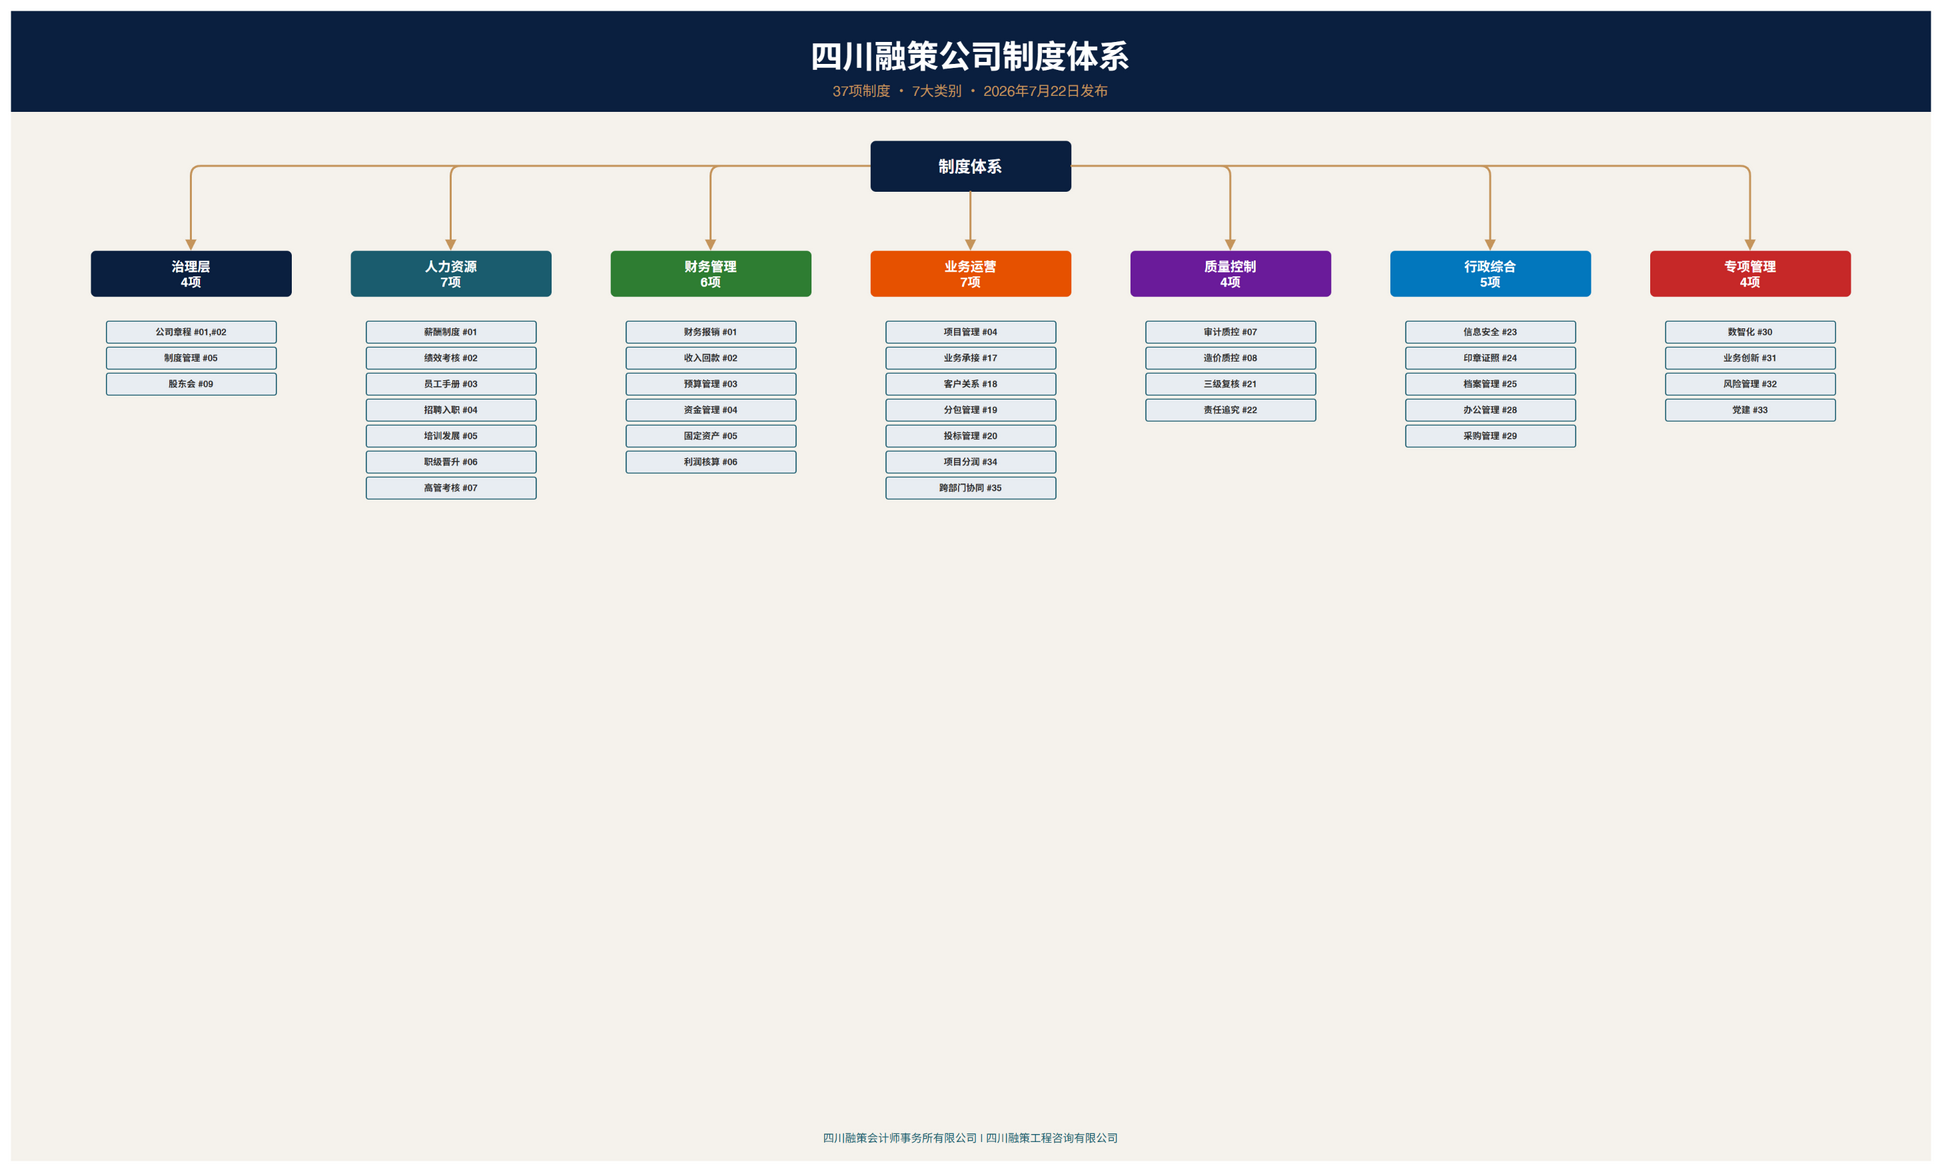

The diagram above was exported from draw.io. Its source (the exported page's mxGraphModel, read from the mxfile embedded in the PNG):
<mxGraphModel dx="1920" dy="1150" grid="0" gridSize="10" guides="1" tooltips="1" connect="1" arrows="1" fold="1" page="1" pageScale="1" pageWidth="1920" pageHeight="1150" math="0" shadow="0">
  <root>
    <mxCell id="0" />
    <mxCell id="1" parent="0" />
    <mxCell id="bg" value="" style="rounded=0;whiteSpace=wrap;html=1;fillColor=#F5F2EC;strokeColor=#F5F2EC;fontColor=#2D2D2D;fontSize=1;fontStyle=0;arcSize=10;" vertex="1" parent="1" x="0" y="0" w="1920" h="1150">
      <mxGeometry x="0" y="0" width="1920" height="1150" as="geometry" />
    </mxCell>
    <mxCell id="hdr" value="" style="rounded=0;whiteSpace=wrap;html=1;fillColor=#0A1F3F;strokeColor=#0A1F3F;fontColor=#FFFFFF;fontSize=1;fontStyle=0;arcSize=10;" vertex="1" parent="1" x="0" y="0" w="1920" h="100">
      <mxGeometry x="0" y="0" width="1920" height="100" as="geometry" />
    </mxCell>
    <mxCell id="t四川融策公司制度" value="四川融策公司制度体系" style="rounded=0;whiteSpace=wrap;html=1;fillColor=none;strokeColor=none;fontColor=#FFFFFF;fontSize=32;fontStyle=1;arcSize=10;" vertex="1" parent="1" x="60" y="20" w="1800" h="50">
      <mxGeometry x="60" y="20" width="1800" height="50" as="geometry" />
    </mxCell>
    <mxCell id="s37项制度 · " value="37项制度 · 7大类别 · 2026年7月22日发布" style="rounded=0;whiteSpace=wrap;html=1;fillColor=none;strokeColor=none;fontColor=#C5955C;fontSize=14;fontStyle=0;arcSize=10;" vertex="1" parent="1" x="60" y="65" w="1800" h="30">
      <mxGeometry x="60" y="65" width="1800" height="30" as="geometry" />
    </mxCell>
    <mxCell id="root" value="制度体系" style="rounded=1;whiteSpace=wrap;html=1;fillColor=#0A1F3F;strokeColor=#0A1F3F;fontColor=#FFFFFF;fontSize=16;fontStyle=1;arcSize=10;" vertex="1" parent="1" x="860" y="130" w="200" h="50">
      <mxGeometry x="860" y="130" width="200" height="50" as="geometry" />
    </mxCell>
    <mxCell id="cat0" value="治理层&#10;4项" style="rounded=1;whiteSpace=wrap;html=1;fillColor=#0A1F3F;strokeColor=#0A1F3F;fontColor=#FFFFFF;fontSize=13;fontStyle=1;arcSize=10;" vertex="1" parent="1" x="80" y="240" w="200" h="45">
      <mxGeometry x="80" y="240" width="200" height="45" as="geometry" />
    </mxCell>
    <mxCell id="a0" value="" style="edgeStyle=orthogonalEdgeStyle;rounded=1;orthogonalLoop=1;jettySize=auto;html=1;strokeColor=#C5955C;strokeWidth=2;endArrow=block;endFill=1;" vertex="0" parent="1" source="root" target="cat0" edge="1">
      <mxGeometry relative="1" as="geometry" />
    </mxCell>
    <mxCell id="cat1" value="人力资源&#10;7项" style="rounded=1;whiteSpace=wrap;html=1;fillColor=#1A5C6E;strokeColor=#1A5C6E;fontColor=#FFFFFF;fontSize=13;fontStyle=1;arcSize=10;" vertex="1" parent="1" x="340" y="240" w="200" h="45">
      <mxGeometry x="340" y="240" width="200" height="45" as="geometry" />
    </mxCell>
    <mxCell id="a1" value="" style="edgeStyle=orthogonalEdgeStyle;rounded=1;orthogonalLoop=1;jettySize=auto;html=1;strokeColor=#C5955C;strokeWidth=2;endArrow=block;endFill=1;" vertex="0" parent="1" source="root" target="cat1" edge="1">
      <mxGeometry relative="1" as="geometry" />
    </mxCell>
    <mxCell id="cat2" value="财务管理&#10;6项" style="rounded=1;whiteSpace=wrap;html=1;fillColor=#2E7D32;strokeColor=#2E7D32;fontColor=#FFFFFF;fontSize=13;fontStyle=1;arcSize=10;" vertex="1" parent="1" x="600" y="240" w="200" h="45">
      <mxGeometry x="600" y="240" width="200" height="45" as="geometry" />
    </mxCell>
    <mxCell id="a2" value="" style="edgeStyle=orthogonalEdgeStyle;rounded=1;orthogonalLoop=1;jettySize=auto;html=1;strokeColor=#C5955C;strokeWidth=2;endArrow=block;endFill=1;" vertex="0" parent="1" source="root" target="cat2" edge="1">
      <mxGeometry relative="1" as="geometry" />
    </mxCell>
    <mxCell id="cat3" value="业务运营&#10;7项" style="rounded=1;whiteSpace=wrap;html=1;fillColor=#E65100;strokeColor=#E65100;fontColor=#FFFFFF;fontSize=13;fontStyle=1;arcSize=10;" vertex="1" parent="1" x="860" y="240" w="200" h="45">
      <mxGeometry x="860" y="240" width="200" height="45" as="geometry" />
    </mxCell>
    <mxCell id="a3" value="" style="edgeStyle=orthogonalEdgeStyle;rounded=1;orthogonalLoop=1;jettySize=auto;html=1;strokeColor=#C5955C;strokeWidth=2;endArrow=block;endFill=1;" vertex="0" parent="1" source="root" target="cat3" edge="1">
      <mxGeometry relative="1" as="geometry" />
    </mxCell>
    <mxCell id="cat4" value="质量控制&#10;4项" style="rounded=1;whiteSpace=wrap;html=1;fillColor=#6A1B9A;strokeColor=#6A1B9A;fontColor=#FFFFFF;fontSize=13;fontStyle=1;arcSize=10;" vertex="1" parent="1" x="1120" y="240" w="200" h="45">
      <mxGeometry x="1120" y="240" width="200" height="45" as="geometry" />
    </mxCell>
    <mxCell id="a4" value="" style="edgeStyle=orthogonalEdgeStyle;rounded=1;orthogonalLoop=1;jettySize=auto;html=1;strokeColor=#C5955C;strokeWidth=2;endArrow=block;endFill=1;" vertex="0" parent="1" source="root" target="cat4" edge="1">
      <mxGeometry relative="1" as="geometry" />
    </mxCell>
    <mxCell id="cat5" value="行政综合&#10;5项" style="rounded=1;whiteSpace=wrap;html=1;fillColor=#0277BD;strokeColor=#0277BD;fontColor=#FFFFFF;fontSize=13;fontStyle=1;arcSize=10;" vertex="1" parent="1" x="1380" y="240" w="200" h="45">
      <mxGeometry x="1380" y="240" width="200" height="45" as="geometry" />
    </mxCell>
    <mxCell id="a5" value="" style="edgeStyle=orthogonalEdgeStyle;rounded=1;orthogonalLoop=1;jettySize=auto;html=1;strokeColor=#C5955C;strokeWidth=2;endArrow=block;endFill=1;" vertex="0" parent="1" source="root" target="cat5" edge="1">
      <mxGeometry relative="1" as="geometry" />
    </mxCell>
    <mxCell id="cat6" value="专项管理&#10;4项" style="rounded=1;whiteSpace=wrap;html=1;fillColor=#C62828;strokeColor=#C62828;fontColor=#FFFFFF;fontSize=13;fontStyle=1;arcSize=10;" vertex="1" parent="1" x="1640" y="240" w="200" h="45">
      <mxGeometry x="1640" y="240" width="200" height="45" as="geometry" />
    </mxCell>
    <mxCell id="a6" value="" style="edgeStyle=orthogonalEdgeStyle;rounded=1;orthogonalLoop=1;jettySize=auto;html=1;strokeColor=#C5955C;strokeWidth=2;endArrow=block;endFill=1;" vertex="0" parent="1" source="root" target="cat6" edge="1">
      <mxGeometry relative="1" as="geometry" />
    </mxCell>
    <mxCell id="cat0_s0" value="公司章程 #01,#02" style="rounded=1;whiteSpace=wrap;html=1;fillColor=#E8EDF2;strokeColor=#1A5C6E;fontColor=#2D2D2D;fontSize=9;fontStyle=1;arcSize=10;" vertex="1" parent="1" x="95" y="310" w="170" h="22">
      <mxGeometry x="95" y="310" width="170" height="22" as="geometry" />
    </mxCell>
    <mxCell id="cat0_s1" value="制度管理 #05" style="rounded=1;whiteSpace=wrap;html=1;fillColor=#E8EDF2;strokeColor=#1A5C6E;fontColor=#2D2D2D;fontSize=9;fontStyle=1;arcSize=10;" vertex="1" parent="1" x="95" y="336" w="170" h="22">
      <mxGeometry x="95" y="336" width="170" height="22" as="geometry" />
    </mxCell>
    <mxCell id="cat0_s2" value="股东会 #09" style="rounded=1;whiteSpace=wrap;html=1;fillColor=#E8EDF2;strokeColor=#1A5C6E;fontColor=#2D2D2D;fontSize=9;fontStyle=1;arcSize=10;" vertex="1" parent="1" x="95" y="362" w="170" h="22">
      <mxGeometry x="95" y="362" width="170" height="22" as="geometry" />
    </mxCell>
    <mxCell id="cat1_s0" value="薪酬制度 #01" style="rounded=1;whiteSpace=wrap;html=1;fillColor=#E8EDF2;strokeColor=#1A5C6E;fontColor=#2D2D2D;fontSize=9;fontStyle=1;arcSize=10;" vertex="1" parent="1" x="355" y="310" w="170" h="22">
      <mxGeometry x="355" y="310" width="170" height="22" as="geometry" />
    </mxCell>
    <mxCell id="cat1_s1" value="绩效考核 #02" style="rounded=1;whiteSpace=wrap;html=1;fillColor=#E8EDF2;strokeColor=#1A5C6E;fontColor=#2D2D2D;fontSize=9;fontStyle=1;arcSize=10;" vertex="1" parent="1" x="355" y="336" w="170" h="22">
      <mxGeometry x="355" y="336" width="170" height="22" as="geometry" />
    </mxCell>
    <mxCell id="cat1_s2" value="员工手册 #03" style="rounded=1;whiteSpace=wrap;html=1;fillColor=#E8EDF2;strokeColor=#1A5C6E;fontColor=#2D2D2D;fontSize=9;fontStyle=1;arcSize=10;" vertex="1" parent="1" x="355" y="362" w="170" h="22">
      <mxGeometry x="355" y="362" width="170" height="22" as="geometry" />
    </mxCell>
    <mxCell id="cat1_s3" value="招聘入职 #04" style="rounded=1;whiteSpace=wrap;html=1;fillColor=#E8EDF2;strokeColor=#1A5C6E;fontColor=#2D2D2D;fontSize=9;fontStyle=1;arcSize=10;" vertex="1" parent="1" x="355" y="388" w="170" h="22">
      <mxGeometry x="355" y="388" width="170" height="22" as="geometry" />
    </mxCell>
    <mxCell id="cat1_s4" value="培训发展 #05" style="rounded=1;whiteSpace=wrap;html=1;fillColor=#E8EDF2;strokeColor=#1A5C6E;fontColor=#2D2D2D;fontSize=9;fontStyle=1;arcSize=10;" vertex="1" parent="1" x="355" y="414" w="170" h="22">
      <mxGeometry x="355" y="414" width="170" height="22" as="geometry" />
    </mxCell>
    <mxCell id="cat1_s5" value="职级晋升 #06" style="rounded=1;whiteSpace=wrap;html=1;fillColor=#E8EDF2;strokeColor=#1A5C6E;fontColor=#2D2D2D;fontSize=9;fontStyle=1;arcSize=10;" vertex="1" parent="1" x="355" y="440" w="170" h="22">
      <mxGeometry x="355" y="440" width="170" height="22" as="geometry" />
    </mxCell>
    <mxCell id="cat1_s6" value="高管考核 #07" style="rounded=1;whiteSpace=wrap;html=1;fillColor=#E8EDF2;strokeColor=#1A5C6E;fontColor=#2D2D2D;fontSize=9;fontStyle=1;arcSize=10;" vertex="1" parent="1" x="355" y="466" w="170" h="22">
      <mxGeometry x="355" y="466" width="170" height="22" as="geometry" />
    </mxCell>
    <mxCell id="cat2_s0" value="财务报销 #01" style="rounded=1;whiteSpace=wrap;html=1;fillColor=#E8EDF2;strokeColor=#1A5C6E;fontColor=#2D2D2D;fontSize=9;fontStyle=1;arcSize=10;" vertex="1" parent="1" x="615" y="310" w="170" h="22">
      <mxGeometry x="615" y="310" width="170" height="22" as="geometry" />
    </mxCell>
    <mxCell id="cat2_s1" value="收入回款 #02" style="rounded=1;whiteSpace=wrap;html=1;fillColor=#E8EDF2;strokeColor=#1A5C6E;fontColor=#2D2D2D;fontSize=9;fontStyle=1;arcSize=10;" vertex="1" parent="1" x="615" y="336" w="170" h="22">
      <mxGeometry x="615" y="336" width="170" height="22" as="geometry" />
    </mxCell>
    <mxCell id="cat2_s2" value="预算管理 #03" style="rounded=1;whiteSpace=wrap;html=1;fillColor=#E8EDF2;strokeColor=#1A5C6E;fontColor=#2D2D2D;fontSize=9;fontStyle=1;arcSize=10;" vertex="1" parent="1" x="615" y="362" w="170" h="22">
      <mxGeometry x="615" y="362" width="170" height="22" as="geometry" />
    </mxCell>
    <mxCell id="cat2_s3" value="资金管理 #04" style="rounded=1;whiteSpace=wrap;html=1;fillColor=#E8EDF2;strokeColor=#1A5C6E;fontColor=#2D2D2D;fontSize=9;fontStyle=1;arcSize=10;" vertex="1" parent="1" x="615" y="388" w="170" h="22">
      <mxGeometry x="615" y="388" width="170" height="22" as="geometry" />
    </mxCell>
    <mxCell id="cat2_s4" value="固定资产 #05" style="rounded=1;whiteSpace=wrap;html=1;fillColor=#E8EDF2;strokeColor=#1A5C6E;fontColor=#2D2D2D;fontSize=9;fontStyle=1;arcSize=10;" vertex="1" parent="1" x="615" y="414" w="170" h="22">
      <mxGeometry x="615" y="414" width="170" height="22" as="geometry" />
    </mxCell>
    <mxCell id="cat2_s5" value="利润核算 #06" style="rounded=1;whiteSpace=wrap;html=1;fillColor=#E8EDF2;strokeColor=#1A5C6E;fontColor=#2D2D2D;fontSize=9;fontStyle=1;arcSize=10;" vertex="1" parent="1" x="615" y="440" w="170" h="22">
      <mxGeometry x="615" y="440" width="170" height="22" as="geometry" />
    </mxCell>
    <mxCell id="cat3_s0" value="项目管理 #04" style="rounded=1;whiteSpace=wrap;html=1;fillColor=#E8EDF2;strokeColor=#1A5C6E;fontColor=#2D2D2D;fontSize=9;fontStyle=1;arcSize=10;" vertex="1" parent="1" x="875" y="310" w="170" h="22">
      <mxGeometry x="875" y="310" width="170" height="22" as="geometry" />
    </mxCell>
    <mxCell id="cat3_s1" value="业务承接 #17" style="rounded=1;whiteSpace=wrap;html=1;fillColor=#E8EDF2;strokeColor=#1A5C6E;fontColor=#2D2D2D;fontSize=9;fontStyle=1;arcSize=10;" vertex="1" parent="1" x="875" y="336" w="170" h="22">
      <mxGeometry x="875" y="336" width="170" height="22" as="geometry" />
    </mxCell>
    <mxCell id="cat3_s2" value="客户关系 #18" style="rounded=1;whiteSpace=wrap;html=1;fillColor=#E8EDF2;strokeColor=#1A5C6E;fontColor=#2D2D2D;fontSize=9;fontStyle=1;arcSize=10;" vertex="1" parent="1" x="875" y="362" w="170" h="22">
      <mxGeometry x="875" y="362" width="170" height="22" as="geometry" />
    </mxCell>
    <mxCell id="cat3_s3" value="分包管理 #19" style="rounded=1;whiteSpace=wrap;html=1;fillColor=#E8EDF2;strokeColor=#1A5C6E;fontColor=#2D2D2D;fontSize=9;fontStyle=1;arcSize=10;" vertex="1" parent="1" x="875" y="388" w="170" h="22">
      <mxGeometry x="875" y="388" width="170" height="22" as="geometry" />
    </mxCell>
    <mxCell id="cat3_s4" value="投标管理 #20" style="rounded=1;whiteSpace=wrap;html=1;fillColor=#E8EDF2;strokeColor=#1A5C6E;fontColor=#2D2D2D;fontSize=9;fontStyle=1;arcSize=10;" vertex="1" parent="1" x="875" y="414" w="170" h="22">
      <mxGeometry x="875" y="414" width="170" height="22" as="geometry" />
    </mxCell>
    <mxCell id="cat3_s5" value="项目分润 #34" style="rounded=1;whiteSpace=wrap;html=1;fillColor=#E8EDF2;strokeColor=#1A5C6E;fontColor=#2D2D2D;fontSize=9;fontStyle=1;arcSize=10;" vertex="1" parent="1" x="875" y="440" w="170" h="22">
      <mxGeometry x="875" y="440" width="170" height="22" as="geometry" />
    </mxCell>
    <mxCell id="cat3_s6" value="跨部门协同 #35" style="rounded=1;whiteSpace=wrap;html=1;fillColor=#E8EDF2;strokeColor=#1A5C6E;fontColor=#2D2D2D;fontSize=9;fontStyle=1;arcSize=10;" vertex="1" parent="1" x="875" y="466" w="170" h="22">
      <mxGeometry x="875" y="466" width="170" height="22" as="geometry" />
    </mxCell>
    <mxCell id="cat4_s0" value="审计质控 #07" style="rounded=1;whiteSpace=wrap;html=1;fillColor=#E8EDF2;strokeColor=#1A5C6E;fontColor=#2D2D2D;fontSize=9;fontStyle=1;arcSize=10;" vertex="1" parent="1" x="1135" y="310" w="170" h="22">
      <mxGeometry x="1135" y="310" width="170" height="22" as="geometry" />
    </mxCell>
    <mxCell id="cat4_s1" value="造价质控 #08" style="rounded=1;whiteSpace=wrap;html=1;fillColor=#E8EDF2;strokeColor=#1A5C6E;fontColor=#2D2D2D;fontSize=9;fontStyle=1;arcSize=10;" vertex="1" parent="1" x="1135" y="336" w="170" h="22">
      <mxGeometry x="1135" y="336" width="170" height="22" as="geometry" />
    </mxCell>
    <mxCell id="cat4_s2" value="三级复核 #21" style="rounded=1;whiteSpace=wrap;html=1;fillColor=#E8EDF2;strokeColor=#1A5C6E;fontColor=#2D2D2D;fontSize=9;fontStyle=1;arcSize=10;" vertex="1" parent="1" x="1135" y="362" w="170" h="22">
      <mxGeometry x="1135" y="362" width="170" height="22" as="geometry" />
    </mxCell>
    <mxCell id="cat4_s3" value="责任追究 #22" style="rounded=1;whiteSpace=wrap;html=1;fillColor=#E8EDF2;strokeColor=#1A5C6E;fontColor=#2D2D2D;fontSize=9;fontStyle=1;arcSize=10;" vertex="1" parent="1" x="1135" y="388" w="170" h="22">
      <mxGeometry x="1135" y="388" width="170" height="22" as="geometry" />
    </mxCell>
    <mxCell id="cat5_s0" value="信息安全 #23" style="rounded=1;whiteSpace=wrap;html=1;fillColor=#E8EDF2;strokeColor=#1A5C6E;fontColor=#2D2D2D;fontSize=9;fontStyle=1;arcSize=10;" vertex="1" parent="1" x="1395" y="310" w="170" h="22">
      <mxGeometry x="1395" y="310" width="170" height="22" as="geometry" />
    </mxCell>
    <mxCell id="cat5_s1" value="印章证照 #24" style="rounded=1;whiteSpace=wrap;html=1;fillColor=#E8EDF2;strokeColor=#1A5C6E;fontColor=#2D2D2D;fontSize=9;fontStyle=1;arcSize=10;" vertex="1" parent="1" x="1395" y="336" w="170" h="22">
      <mxGeometry x="1395" y="336" width="170" height="22" as="geometry" />
    </mxCell>
    <mxCell id="cat5_s2" value="档案管理 #25" style="rounded=1;whiteSpace=wrap;html=1;fillColor=#E8EDF2;strokeColor=#1A5C6E;fontColor=#2D2D2D;fontSize=9;fontStyle=1;arcSize=10;" vertex="1" parent="1" x="1395" y="362" w="170" h="22">
      <mxGeometry x="1395" y="362" width="170" height="22" as="geometry" />
    </mxCell>
    <mxCell id="cat5_s3" value="办公管理 #28" style="rounded=1;whiteSpace=wrap;html=1;fillColor=#E8EDF2;strokeColor=#1A5C6E;fontColor=#2D2D2D;fontSize=9;fontStyle=1;arcSize=10;" vertex="1" parent="1" x="1395" y="388" w="170" h="22">
      <mxGeometry x="1395" y="388" width="170" height="22" as="geometry" />
    </mxCell>
    <mxCell id="cat5_s4" value="采购管理 #29" style="rounded=1;whiteSpace=wrap;html=1;fillColor=#E8EDF2;strokeColor=#1A5C6E;fontColor=#2D2D2D;fontSize=9;fontStyle=1;arcSize=10;" vertex="1" parent="1" x="1395" y="414" w="170" h="22">
      <mxGeometry x="1395" y="414" width="170" height="22" as="geometry" />
    </mxCell>
    <mxCell id="cat6_s0" value="数智化 #30" style="rounded=1;whiteSpace=wrap;html=1;fillColor=#E8EDF2;strokeColor=#1A5C6E;fontColor=#2D2D2D;fontSize=9;fontStyle=1;arcSize=10;" vertex="1" parent="1" x="1655" y="310" w="170" h="22">
      <mxGeometry x="1655" y="310" width="170" height="22" as="geometry" />
    </mxCell>
    <mxCell id="cat6_s1" value="业务创新 #31" style="rounded=1;whiteSpace=wrap;html=1;fillColor=#E8EDF2;strokeColor=#1A5C6E;fontColor=#2D2D2D;fontSize=9;fontStyle=1;arcSize=10;" vertex="1" parent="1" x="1655" y="336" w="170" h="22">
      <mxGeometry x="1655" y="336" width="170" height="22" as="geometry" />
    </mxCell>
    <mxCell id="cat6_s2" value="风险管理 #32" style="rounded=1;whiteSpace=wrap;html=1;fillColor=#E8EDF2;strokeColor=#1A5C6E;fontColor=#2D2D2D;fontSize=9;fontStyle=1;arcSize=10;" vertex="1" parent="1" x="1655" y="362" w="170" h="22">
      <mxGeometry x="1655" y="362" width="170" height="22" as="geometry" />
    </mxCell>
    <mxCell id="cat6_s3" value="党建 #33" style="rounded=1;whiteSpace=wrap;html=1;fillColor=#E8EDF2;strokeColor=#1A5C6E;fontColor=#2D2D2D;fontSize=9;fontStyle=1;arcSize=10;" vertex="1" parent="1" x="1655" y="388" w="170" h="22">
      <mxGeometry x="1655" y="388" width="170" height="22" as="geometry" />
    </mxCell>
    <mxCell id="f四川融策会计师事" value="四川融策会计师事务所有限公司  |  四川融策工程咨询有限公司" style="rounded=0;whiteSpace=wrap;html=1;fillColor=none;strokeColor=none;fontColor=#1A5C6E;fontSize=11;fontStyle=0;arcSize=10;" vertex="1" parent="1" x="60" y="1115" w="1800" h="25">
      <mxGeometry x="60" y="1115" width="1800" height="25" as="geometry" />
    </mxCell>
  </root>
</mxGraphModel>